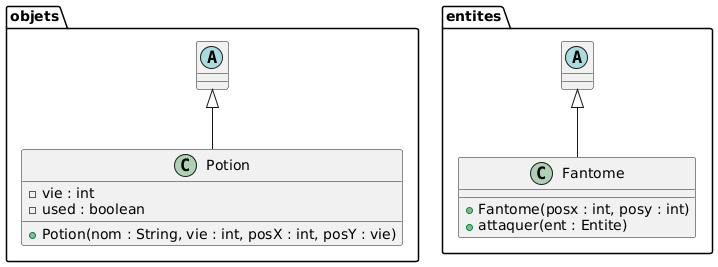

The diagram above was rendered by PlantUML. Its source (embedded in the PNG):
@startuml
package objets {
class Potion {
- vie : int
- used : boolean
+ Potion(nom : String, vie : int, posX : int, posY : vie)
}
abstract class Objet{}
}

package entites {
class Fantome {
+ Fantome(posx : int, posy : int)
+ attaquer(ent : Entite)
}



abstract class Entite{}

Entite <|-- Fantome
Objet <|-- Potion
@enduml